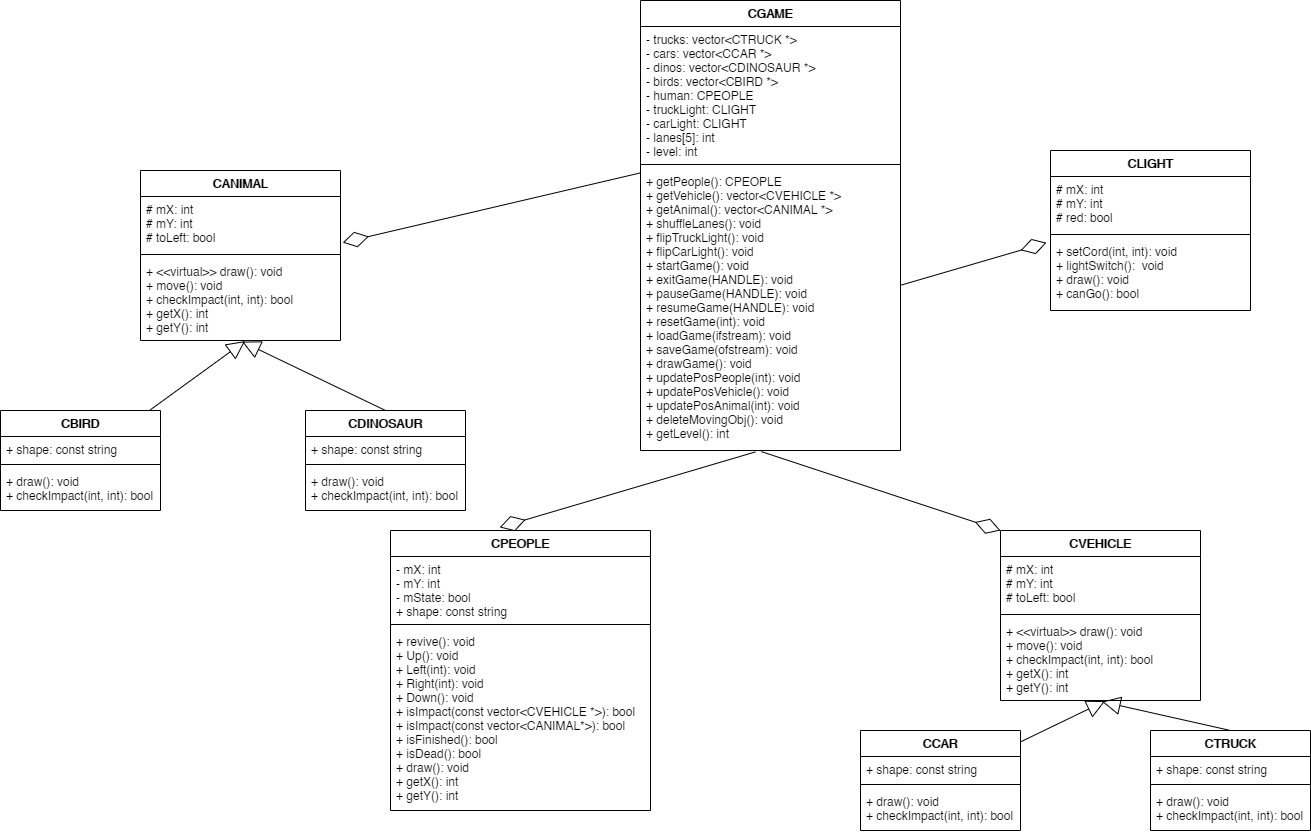

The diagram above was exported from draw.io. Its source (the exported page's mxGraphModel, read from the mxfile embedded in the PNG):
<mxGraphModel dx="1826" dy="881" grid="1" gridSize="10" guides="1" tooltips="1" connect="1" arrows="1" fold="1" page="1" pageScale="1" pageWidth="850" pageHeight="1100" math="0" shadow="0">
  <root>
    <mxCell id="0" />
    <mxCell id="1" parent="0" />
    <mxCell id="Dtw-vCOPPWAv-ilhzTVb-1" value="CVEHICLE" style="swimlane;fontStyle=1;align=center;verticalAlign=top;childLayout=stackLayout;horizontal=1;startSize=26;horizontalStack=0;resizeParent=1;resizeParentMax=0;resizeLast=0;collapsible=1;marginBottom=0;" vertex="1" parent="1">
      <mxGeometry x="1170" y="610" width="200" height="170" as="geometry" />
    </mxCell>
    <mxCell id="Dtw-vCOPPWAv-ilhzTVb-2" value="# mX: int&#10;# mY: int&#10;# toLeft: bool" style="text;strokeColor=none;fillColor=none;align=left;verticalAlign=top;spacingLeft=4;spacingRight=4;overflow=hidden;rotatable=0;points=[[0,0.5],[1,0.5]];portConstraint=eastwest;" vertex="1" parent="Dtw-vCOPPWAv-ilhzTVb-1">
      <mxGeometry y="26" width="200" height="54" as="geometry" />
    </mxCell>
    <mxCell id="Dtw-vCOPPWAv-ilhzTVb-3" value="" style="line;strokeWidth=1;fillColor=none;align=left;verticalAlign=middle;spacingTop=-1;spacingLeft=3;spacingRight=3;rotatable=0;labelPosition=right;points=[];portConstraint=eastwest;" vertex="1" parent="Dtw-vCOPPWAv-ilhzTVb-1">
      <mxGeometry y="80" width="200" height="8" as="geometry" />
    </mxCell>
    <mxCell id="Dtw-vCOPPWAv-ilhzTVb-4" value="+ &lt;&lt;virtual&gt;&gt; draw(): void&#10;+ move(): void&#10;+ checkImpact(int, int): bool&#10;+ getX(): int&#10;+ getY(): int" style="text;strokeColor=none;fillColor=none;align=left;verticalAlign=top;spacingLeft=4;spacingRight=4;overflow=hidden;rotatable=0;points=[[0,0.5],[1,0.5]];portConstraint=eastwest;" vertex="1" parent="Dtw-vCOPPWAv-ilhzTVb-1">
      <mxGeometry y="88" width="200" height="82" as="geometry" />
    </mxCell>
    <mxCell id="Dtw-vCOPPWAv-ilhzTVb-6" value="CCAR" style="swimlane;fontStyle=1;align=center;verticalAlign=top;childLayout=stackLayout;horizontal=1;startSize=26;horizontalStack=0;resizeParent=1;resizeParentMax=0;resizeLast=0;collapsible=1;marginBottom=0;" vertex="1" parent="1">
      <mxGeometry x="1030" y="810" width="160" height="100" as="geometry" />
    </mxCell>
    <mxCell id="Dtw-vCOPPWAv-ilhzTVb-7" value="+ shape: const string&#10;" style="text;strokeColor=none;fillColor=none;align=left;verticalAlign=top;spacingLeft=4;spacingRight=4;overflow=hidden;rotatable=0;points=[[0,0.5],[1,0.5]];portConstraint=eastwest;" vertex="1" parent="Dtw-vCOPPWAv-ilhzTVb-6">
      <mxGeometry y="26" width="160" height="24" as="geometry" />
    </mxCell>
    <mxCell id="Dtw-vCOPPWAv-ilhzTVb-8" value="" style="line;strokeWidth=1;fillColor=none;align=left;verticalAlign=middle;spacingTop=-1;spacingLeft=3;spacingRight=3;rotatable=0;labelPosition=right;points=[];portConstraint=eastwest;" vertex="1" parent="Dtw-vCOPPWAv-ilhzTVb-6">
      <mxGeometry y="50" width="160" height="8" as="geometry" />
    </mxCell>
    <mxCell id="Dtw-vCOPPWAv-ilhzTVb-9" value="+ draw(): void&#10;+ checkImpact(int, int): bool" style="text;strokeColor=none;fillColor=none;align=left;verticalAlign=top;spacingLeft=4;spacingRight=4;overflow=hidden;rotatable=0;points=[[0,0.5],[1,0.5]];portConstraint=eastwest;" vertex="1" parent="Dtw-vCOPPWAv-ilhzTVb-6">
      <mxGeometry y="58" width="160" height="42" as="geometry" />
    </mxCell>
    <mxCell id="Dtw-vCOPPWAv-ilhzTVb-11" value="" style="endArrow=block;endSize=16;endFill=0;html=1;entryX=0.523;entryY=1.007;entryDx=0;entryDy=0;entryPerimeter=0;" edge="1" parent="1" source="Dtw-vCOPPWAv-ilhzTVb-6" target="Dtw-vCOPPWAv-ilhzTVb-4">
      <mxGeometry x="0.2607" y="16" width="160" relative="1" as="geometry">
        <mxPoint x="250" y="310" as="sourcePoint" />
        <mxPoint x="410" y="310" as="targetPoint" />
        <mxPoint y="-1" as="offset" />
      </mxGeometry>
    </mxCell>
    <mxCell id="Dtw-vCOPPWAv-ilhzTVb-12" value="CTRUCK" style="swimlane;fontStyle=1;align=center;verticalAlign=top;childLayout=stackLayout;horizontal=1;startSize=26;horizontalStack=0;resizeParent=1;resizeParentMax=0;resizeLast=0;collapsible=1;marginBottom=0;" vertex="1" parent="1">
      <mxGeometry x="1320" y="810" width="160" height="100" as="geometry" />
    </mxCell>
    <mxCell id="Dtw-vCOPPWAv-ilhzTVb-13" value="+ shape: const string&#10;" style="text;strokeColor=none;fillColor=none;align=left;verticalAlign=top;spacingLeft=4;spacingRight=4;overflow=hidden;rotatable=0;points=[[0,0.5],[1,0.5]];portConstraint=eastwest;" vertex="1" parent="Dtw-vCOPPWAv-ilhzTVb-12">
      <mxGeometry y="26" width="160" height="24" as="geometry" />
    </mxCell>
    <mxCell id="Dtw-vCOPPWAv-ilhzTVb-14" value="" style="line;strokeWidth=1;fillColor=none;align=left;verticalAlign=middle;spacingTop=-1;spacingLeft=3;spacingRight=3;rotatable=0;labelPosition=right;points=[];portConstraint=eastwest;" vertex="1" parent="Dtw-vCOPPWAv-ilhzTVb-12">
      <mxGeometry y="50" width="160" height="8" as="geometry" />
    </mxCell>
    <mxCell id="Dtw-vCOPPWAv-ilhzTVb-15" value="+ draw(): void&#10;+ checkImpact(int, int): bool" style="text;strokeColor=none;fillColor=none;align=left;verticalAlign=top;spacingLeft=4;spacingRight=4;overflow=hidden;rotatable=0;points=[[0,0.5],[1,0.5]];portConstraint=eastwest;" vertex="1" parent="Dtw-vCOPPWAv-ilhzTVb-12">
      <mxGeometry y="58" width="160" height="42" as="geometry" />
    </mxCell>
    <mxCell id="Dtw-vCOPPWAv-ilhzTVb-16" value="" style="endArrow=block;endSize=16;endFill=0;html=1;entryX=0.508;entryY=1.014;entryDx=0;entryDy=0;entryPerimeter=0;exitX=0.5;exitY=0;exitDx=0;exitDy=0;" edge="1" parent="1" source="Dtw-vCOPPWAv-ilhzTVb-12" target="Dtw-vCOPPWAv-ilhzTVb-4">
      <mxGeometry x="0.2607" y="16" width="160" relative="1" as="geometry">
        <mxPoint x="210" y="408.6939422180801" as="sourcePoint" />
        <mxPoint x="344.6" y="330.784" as="targetPoint" />
        <mxPoint y="-1" as="offset" />
      </mxGeometry>
    </mxCell>
    <mxCell id="Dtw-vCOPPWAv-ilhzTVb-17" value="CANIMAL" style="swimlane;fontStyle=1;align=center;verticalAlign=top;childLayout=stackLayout;horizontal=1;startSize=26;horizontalStack=0;resizeParent=1;resizeParentMax=0;resizeLast=0;collapsible=1;marginBottom=0;" vertex="1" parent="1">
      <mxGeometry x="310" y="250" width="200" height="170" as="geometry" />
    </mxCell>
    <mxCell id="Dtw-vCOPPWAv-ilhzTVb-18" value="# mX: int&#10;# mY: int&#10;# toLeft: bool" style="text;strokeColor=none;fillColor=none;align=left;verticalAlign=top;spacingLeft=4;spacingRight=4;overflow=hidden;rotatable=0;points=[[0,0.5],[1,0.5]];portConstraint=eastwest;" vertex="1" parent="Dtw-vCOPPWAv-ilhzTVb-17">
      <mxGeometry y="26" width="200" height="54" as="geometry" />
    </mxCell>
    <mxCell id="Dtw-vCOPPWAv-ilhzTVb-19" value="" style="line;strokeWidth=1;fillColor=none;align=left;verticalAlign=middle;spacingTop=-1;spacingLeft=3;spacingRight=3;rotatable=0;labelPosition=right;points=[];portConstraint=eastwest;" vertex="1" parent="Dtw-vCOPPWAv-ilhzTVb-17">
      <mxGeometry y="80" width="200" height="8" as="geometry" />
    </mxCell>
    <mxCell id="Dtw-vCOPPWAv-ilhzTVb-20" value="+ &lt;&lt;virtual&gt;&gt; draw(): void&#10;+ move(): void&#10;+ checkImpact(int, int): bool&#10;+ getX(): int&#10;+ getY(): int" style="text;strokeColor=none;fillColor=none;align=left;verticalAlign=top;spacingLeft=4;spacingRight=4;overflow=hidden;rotatable=0;points=[[0,0.5],[1,0.5]];portConstraint=eastwest;" vertex="1" parent="Dtw-vCOPPWAv-ilhzTVb-17">
      <mxGeometry y="88" width="200" height="82" as="geometry" />
    </mxCell>
    <mxCell id="Dtw-vCOPPWAv-ilhzTVb-21" value="CBIRD" style="swimlane;fontStyle=1;align=center;verticalAlign=top;childLayout=stackLayout;horizontal=1;startSize=26;horizontalStack=0;resizeParent=1;resizeParentMax=0;resizeLast=0;collapsible=1;marginBottom=0;" vertex="1" parent="1">
      <mxGeometry x="170" y="490" width="160" height="100" as="geometry" />
    </mxCell>
    <mxCell id="Dtw-vCOPPWAv-ilhzTVb-22" value="+ shape: const string&#10;" style="text;strokeColor=none;fillColor=none;align=left;verticalAlign=top;spacingLeft=4;spacingRight=4;overflow=hidden;rotatable=0;points=[[0,0.5],[1,0.5]];portConstraint=eastwest;" vertex="1" parent="Dtw-vCOPPWAv-ilhzTVb-21">
      <mxGeometry y="26" width="160" height="24" as="geometry" />
    </mxCell>
    <mxCell id="Dtw-vCOPPWAv-ilhzTVb-23" value="" style="line;strokeWidth=1;fillColor=none;align=left;verticalAlign=middle;spacingTop=-1;spacingLeft=3;spacingRight=3;rotatable=0;labelPosition=right;points=[];portConstraint=eastwest;" vertex="1" parent="Dtw-vCOPPWAv-ilhzTVb-21">
      <mxGeometry y="50" width="160" height="8" as="geometry" />
    </mxCell>
    <mxCell id="Dtw-vCOPPWAv-ilhzTVb-24" value="+ draw(): void&#10;+ checkImpact(int, int): bool" style="text;strokeColor=none;fillColor=none;align=left;verticalAlign=top;spacingLeft=4;spacingRight=4;overflow=hidden;rotatable=0;points=[[0,0.5],[1,0.5]];portConstraint=eastwest;" vertex="1" parent="Dtw-vCOPPWAv-ilhzTVb-21">
      <mxGeometry y="58" width="160" height="42" as="geometry" />
    </mxCell>
    <mxCell id="Dtw-vCOPPWAv-ilhzTVb-25" value="" style="endArrow=block;endSize=16;endFill=0;html=1;entryX=0.523;entryY=1.007;entryDx=0;entryDy=0;entryPerimeter=0;" edge="1" parent="1" source="Dtw-vCOPPWAv-ilhzTVb-21" target="Dtw-vCOPPWAv-ilhzTVb-20">
      <mxGeometry x="0.2607" y="16" width="160" relative="1" as="geometry">
        <mxPoint x="380" y="420" as="sourcePoint" />
        <mxPoint x="540" y="420" as="targetPoint" />
        <mxPoint y="-1" as="offset" />
      </mxGeometry>
    </mxCell>
    <mxCell id="Dtw-vCOPPWAv-ilhzTVb-26" value="CDINOSAUR" style="swimlane;fontStyle=1;align=center;verticalAlign=top;childLayout=stackLayout;horizontal=1;startSize=26;horizontalStack=0;resizeParent=1;resizeParentMax=0;resizeLast=0;collapsible=1;marginBottom=0;" vertex="1" parent="1">
      <mxGeometry x="475" y="490" width="160" height="100" as="geometry" />
    </mxCell>
    <mxCell id="Dtw-vCOPPWAv-ilhzTVb-27" value="+ shape: const string&#10;" style="text;strokeColor=none;fillColor=none;align=left;verticalAlign=top;spacingLeft=4;spacingRight=4;overflow=hidden;rotatable=0;points=[[0,0.5],[1,0.5]];portConstraint=eastwest;" vertex="1" parent="Dtw-vCOPPWAv-ilhzTVb-26">
      <mxGeometry y="26" width="160" height="24" as="geometry" />
    </mxCell>
    <mxCell id="Dtw-vCOPPWAv-ilhzTVb-28" value="" style="line;strokeWidth=1;fillColor=none;align=left;verticalAlign=middle;spacingTop=-1;spacingLeft=3;spacingRight=3;rotatable=0;labelPosition=right;points=[];portConstraint=eastwest;" vertex="1" parent="Dtw-vCOPPWAv-ilhzTVb-26">
      <mxGeometry y="50" width="160" height="8" as="geometry" />
    </mxCell>
    <mxCell id="Dtw-vCOPPWAv-ilhzTVb-29" value="+ draw(): void&#10;+ checkImpact(int, int): bool" style="text;strokeColor=none;fillColor=none;align=left;verticalAlign=top;spacingLeft=4;spacingRight=4;overflow=hidden;rotatable=0;points=[[0,0.5],[1,0.5]];portConstraint=eastwest;" vertex="1" parent="Dtw-vCOPPWAv-ilhzTVb-26">
      <mxGeometry y="58" width="160" height="42" as="geometry" />
    </mxCell>
    <mxCell id="Dtw-vCOPPWAv-ilhzTVb-30" value="" style="endArrow=block;endSize=16;endFill=0;html=1;entryX=0.508;entryY=1.014;entryDx=0;entryDy=0;entryPerimeter=0;exitX=0.5;exitY=0;exitDx=0;exitDy=0;" edge="1" parent="1" source="Dtw-vCOPPWAv-ilhzTVb-26" target="Dtw-vCOPPWAv-ilhzTVb-20">
      <mxGeometry x="0.2607" y="16" width="160" relative="1" as="geometry">
        <mxPoint x="340" y="518.6939422180801" as="sourcePoint" />
        <mxPoint x="474.6" y="440.784" as="targetPoint" />
        <mxPoint y="-1" as="offset" />
      </mxGeometry>
    </mxCell>
    <mxCell id="Dtw-vCOPPWAv-ilhzTVb-31" value="CPEOPLE" style="swimlane;fontStyle=1;align=center;verticalAlign=top;childLayout=stackLayout;horizontal=1;startSize=26;horizontalStack=0;resizeParent=1;resizeParentMax=0;resizeLast=0;collapsible=1;marginBottom=0;" vertex="1" parent="1">
      <mxGeometry x="560" y="610" width="260" height="280" as="geometry" />
    </mxCell>
    <mxCell id="Dtw-vCOPPWAv-ilhzTVb-32" value="- mX: int&#10;- mY: int&#10;- mState: bool&#10;+ shape: const string" style="text;strokeColor=none;fillColor=none;align=left;verticalAlign=top;spacingLeft=4;spacingRight=4;overflow=hidden;rotatable=0;points=[[0,0.5],[1,0.5]];portConstraint=eastwest;" vertex="1" parent="Dtw-vCOPPWAv-ilhzTVb-31">
      <mxGeometry y="26" width="260" height="64" as="geometry" />
    </mxCell>
    <mxCell id="Dtw-vCOPPWAv-ilhzTVb-33" value="" style="line;strokeWidth=1;fillColor=none;align=left;verticalAlign=middle;spacingTop=-1;spacingLeft=3;spacingRight=3;rotatable=0;labelPosition=right;points=[];portConstraint=eastwest;" vertex="1" parent="Dtw-vCOPPWAv-ilhzTVb-31">
      <mxGeometry y="90" width="260" height="8" as="geometry" />
    </mxCell>
    <mxCell id="Dtw-vCOPPWAv-ilhzTVb-34" value="+ revive(): void&#10;+ Up(): void&#10;+ Left(int): void&#10;+ Right(int): void&#10;+ Down(): void&#10;+ isImpact(const vector&lt;CVEHICLE *&gt;): bool&#10;+ isImpact(const vector&lt;CANIMAL*&gt;): bool&#10;+ isFinished(): bool&#10;+ isDead(): bool&#10;+ draw(): void&#10;+ getX(): int&#10;+ getY(): int" style="text;strokeColor=none;fillColor=none;align=left;verticalAlign=top;spacingLeft=4;spacingRight=4;overflow=hidden;rotatable=0;points=[[0,0.5],[1,0.5]];portConstraint=eastwest;" vertex="1" parent="Dtw-vCOPPWAv-ilhzTVb-31">
      <mxGeometry y="98" width="260" height="182" as="geometry" />
    </mxCell>
    <mxCell id="Dtw-vCOPPWAv-ilhzTVb-35" value="CLIGHT" style="swimlane;fontStyle=1;align=center;verticalAlign=top;childLayout=stackLayout;horizontal=1;startSize=26;horizontalStack=0;resizeParent=1;resizeParentMax=0;resizeLast=0;collapsible=1;marginBottom=0;" vertex="1" parent="1">
      <mxGeometry x="1220" y="230" width="200" height="160" as="geometry" />
    </mxCell>
    <mxCell id="Dtw-vCOPPWAv-ilhzTVb-36" value="# mX: int&#10;# mY: int&#10;# red: bool" style="text;strokeColor=none;fillColor=none;align=left;verticalAlign=top;spacingLeft=4;spacingRight=4;overflow=hidden;rotatable=0;points=[[0,0.5],[1,0.5]];portConstraint=eastwest;" vertex="1" parent="Dtw-vCOPPWAv-ilhzTVb-35">
      <mxGeometry y="26" width="200" height="54" as="geometry" />
    </mxCell>
    <mxCell id="Dtw-vCOPPWAv-ilhzTVb-37" value="" style="line;strokeWidth=1;fillColor=none;align=left;verticalAlign=middle;spacingTop=-1;spacingLeft=3;spacingRight=3;rotatable=0;labelPosition=right;points=[];portConstraint=eastwest;" vertex="1" parent="Dtw-vCOPPWAv-ilhzTVb-35">
      <mxGeometry y="80" width="200" height="8" as="geometry" />
    </mxCell>
    <mxCell id="Dtw-vCOPPWAv-ilhzTVb-38" value="+ setCord(int, int): void&#10;+ lightSwitch():  void&#10;+ draw(): void&#10;+ canGo(): bool" style="text;strokeColor=none;fillColor=none;align=left;verticalAlign=top;spacingLeft=4;spacingRight=4;overflow=hidden;rotatable=0;points=[[0,0.5],[1,0.5]];portConstraint=eastwest;" vertex="1" parent="Dtw-vCOPPWAv-ilhzTVb-35">
      <mxGeometry y="88" width="200" height="72" as="geometry" />
    </mxCell>
    <mxCell id="Dtw-vCOPPWAv-ilhzTVb-39" value="CGAME" style="swimlane;fontStyle=1;align=center;verticalAlign=top;childLayout=stackLayout;horizontal=1;startSize=26;horizontalStack=0;resizeParent=1;resizeParentMax=0;resizeLast=0;collapsible=1;marginBottom=0;" vertex="1" parent="1">
      <mxGeometry x="810" y="80" width="260" height="450" as="geometry" />
    </mxCell>
    <mxCell id="Dtw-vCOPPWAv-ilhzTVb-40" value="- trucks: vector&lt;CTRUCK *&gt;&#10;- cars: vector&lt;CCAR *&gt;&#10;- dinos: vector&lt;CDINOSAUR *&gt;&#10;- birds: vector&lt;CBIRD *&gt;&#10;- human: CPEOPLE&#10;- truckLight: CLIGHT&#10;- carLight: CLIGHT&#10;- lanes[5]: int&#10;- level: int" style="text;strokeColor=none;fillColor=none;align=left;verticalAlign=top;spacingLeft=4;spacingRight=4;overflow=hidden;rotatable=0;points=[[0,0.5],[1,0.5]];portConstraint=eastwest;" vertex="1" parent="Dtw-vCOPPWAv-ilhzTVb-39">
      <mxGeometry y="26" width="260" height="134" as="geometry" />
    </mxCell>
    <mxCell id="Dtw-vCOPPWAv-ilhzTVb-41" value="" style="line;strokeWidth=1;fillColor=none;align=left;verticalAlign=middle;spacingTop=-1;spacingLeft=3;spacingRight=3;rotatable=0;labelPosition=right;points=[];portConstraint=eastwest;" vertex="1" parent="Dtw-vCOPPWAv-ilhzTVb-39">
      <mxGeometry y="160" width="260" height="8" as="geometry" />
    </mxCell>
    <mxCell id="Dtw-vCOPPWAv-ilhzTVb-42" value="+ getPeople(): CPEOPLE&#10;+ getVehicle(): vector&lt;CVEHICLE *&gt;&#10;+ getAnimal(): vector&lt;CANIMAL *&gt;&#10;+ shuffleLanes(): void&#10;+ flipTruckLight(): void&#10;+ flipCarLight(): void&#10;+ startGame(): void&#10;+ exitGame(HANDLE): void&#10;+ pauseGame(HANDLE): void&#10;+ resumeGame(HANDLE): void&#10;+ resetGame(int): void&#10;+ loadGame(ifstream): void&#10;+ saveGame(ofstream): void&#10;+ drawGame(): void&#10;+ updatePosPeople(int): void&#10;+ updatePosVehicle(): void&#10;+ updatePosAnimal(int): void&#10;+ deleteMovingObj(): void&#10;+ getLevel(): int" style="text;strokeColor=none;fillColor=none;align=left;verticalAlign=top;spacingLeft=4;spacingRight=4;overflow=hidden;rotatable=0;points=[[0,0.5],[1,0.5]];portConstraint=eastwest;" vertex="1" parent="Dtw-vCOPPWAv-ilhzTVb-39">
      <mxGeometry y="168" width="260" height="282" as="geometry" />
    </mxCell>
    <mxCell id="Dtw-vCOPPWAv-ilhzTVb-46" value="" style="endArrow=diamondThin;endFill=0;endSize=24;html=1;exitX=0.442;exitY=1.005;exitDx=0;exitDy=0;exitPerimeter=0;entryX=0.42;entryY=-0.011;entryDx=0;entryDy=0;entryPerimeter=0;" edge="1" parent="1" source="Dtw-vCOPPWAv-ilhzTVb-42" target="Dtw-vCOPPWAv-ilhzTVb-31">
      <mxGeometry width="160" relative="1" as="geometry">
        <mxPoint x="830" y="630" as="sourcePoint" />
        <mxPoint x="990" y="630" as="targetPoint" />
      </mxGeometry>
    </mxCell>
    <mxCell id="Dtw-vCOPPWAv-ilhzTVb-47" value="" style="endArrow=diamondThin;endFill=0;endSize=24;html=1;exitX=0.465;exitY=1.004;exitDx=0;exitDy=0;exitPerimeter=0;entryX=0;entryY=0;entryDx=0;entryDy=0;" edge="1" parent="1" source="Dtw-vCOPPWAv-ilhzTVb-42" target="Dtw-vCOPPWAv-ilhzTVb-1">
      <mxGeometry width="160" relative="1" as="geometry">
        <mxPoint x="934.9200000000001" y="541.4099999999999" as="sourcePoint" />
        <mxPoint x="1270" y="600" as="targetPoint" />
      </mxGeometry>
    </mxCell>
    <mxCell id="Dtw-vCOPPWAv-ilhzTVb-48" value="" style="endArrow=diamondThin;endFill=0;endSize=24;html=1;exitX=1.004;exitY=0.413;exitDx=0;exitDy=0;exitPerimeter=0;entryX=-0.02;entryY=0.059;entryDx=0;entryDy=0;entryPerimeter=0;" edge="1" parent="1" source="Dtw-vCOPPWAv-ilhzTVb-42" target="Dtw-vCOPPWAv-ilhzTVb-38">
      <mxGeometry width="160" relative="1" as="geometry">
        <mxPoint x="940.9000000000001" y="541.1280000000002" as="sourcePoint" />
        <mxPoint x="1280" y="590" as="targetPoint" />
      </mxGeometry>
    </mxCell>
    <mxCell id="Dtw-vCOPPWAv-ilhzTVb-49" value="" style="endArrow=diamondThin;endFill=0;endSize=24;html=1;exitX=-0.002;exitY=0.016;exitDx=0;exitDy=0;exitPerimeter=0;entryX=1.011;entryY=0.854;entryDx=0;entryDy=0;entryPerimeter=0;" edge="1" parent="1" source="Dtw-vCOPPWAv-ilhzTVb-42" target="Dtw-vCOPPWAv-ilhzTVb-18">
      <mxGeometry width="160" relative="1" as="geometry">
        <mxPoint x="640" y="356.1060000000001" as="sourcePoint" />
        <mxPoint x="784.9599999999996" y="313.88800000000003" as="targetPoint" />
      </mxGeometry>
    </mxCell>
  </root>
</mxGraphModel>